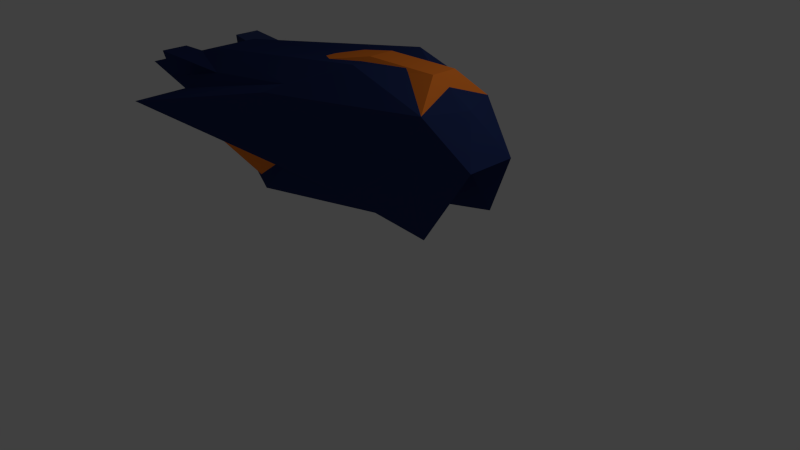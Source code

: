 # Source: ship.blend  (saved by Blender 2.73.0; exported with 4.5.12 LTS)
import bpy
from mathutils import Matrix  # noqa: F401  (used for matrix-valued properties, if any)

bpy.ops.wm.read_factory_settings(use_empty=True)
scene = bpy.context.scene
scene.name = 'Scene'

# ---- collections
col_collection_1 = bpy.data.collections.new('Collection 1'); scene.collection.children.link(col_collection_1)

# ---- materials (node trees are filled in below, after node groups)
mat_material_002 = bpy.data.materials.new('Material.002')
mat_material_002.alpha_threshold = 0.0
mat_material_002.use_transparent_shadow = False
mat_material_002.diffuse_color = (1.0, 0.2438, 0.02974, 1.0)
mat_material_002.roughness = 0.5
mat_material_004 = bpy.data.materials.new('Material.004')
mat_material_004.alpha_threshold = 0.0
mat_material_004.use_transparent_shadow = False
mat_material_004.diffuse_color = (0.02098, 0.0357, 0.1282, 1.0)
mat_material_004.roughness = 0.5
mat_material = bpy.data.materials.new('Material')
mat_material.alpha_threshold = 0.0
mat_material.use_transparent_shadow = False
mat_material.diffuse_color = (0.04206, 0.06342, 0.1734, 1.0)
mat_material.specular_color = (1.0, 0.9163, 0.9787)
mat_material.roughness = 0.5
mat_material.specular_intensity = 0.3316

# ---- material node trees

# ---- world
world_world = bpy.data.worlds.new('World'); scene.world = world_world
world_world.color = (0.05088, 0.05088, 0.05088)
world_world.use_sun_shadow = False
world_world.sun_shadow_jitter_overblur = 0.0
world_world.cycles.sampling_method = 'MANUAL'
world_world.cycles.sample_map_resolution = 256

# ---- cameras
cam_camera = bpy.data.cameras.new('Camera')
cam_camera.clip_end = 100.0
cam_camera.lens = 35.0
cam_camera.sensor_width = 32.0
cam_camera.sensor_height = 18.0
cam_camera.ortho_scale = 7.314
cam_camera.dof.focus_distance = 0.0
cam_camera.dof.aperture_fstop = 128.0

# ---- lights
light_lamp = bpy.data.lights.new('Lamp', 'POINT')
light_lamp.transmission_factor = 0.0
light_lamp.cutoff_distance = 30.0
light_lamp.energy = 100.0
light_lamp.shadow_buffer_clip_start = 1.001
light_lamp.shadow_soft_size = 0.1
light_lamp.shadow_maximum_resolution = 0.006
light_lamp.use_absolute_resolution = True
light_lamp.cycles.use_multiple_importance_sampling = False

# ---- meshes
me_cube = bpy.data.meshes.new('Cube')
me_cube.from_pydata([(-2.03, -0.4982, 0.2148), (-2.03, 0.3377, 0.2143), (0.4799, 0.4494, 0.1486), (0.4773, -0.5789, 0.1501), (-0.6898, -0.2307, 0.4881), (-0.69, 0.1018, 0.4878), (0.3047, 0.101, 0.4832), (0.3051, -0.2302, 0.4832), (-2.473, -0.5861, -1.422), (-2.473, 0.4571, -1.422), (-1.923, 0.4571, -1.447), (-1.923, -0.5861, -1.447), (-2.992, -0.8363, -0.987), (-2.992, 0.7073, -0.987), (-1.643, 0.7376, -0.9265), (-1.643, -0.8666, -0.9265)], [], [(4, 5, 1, 0), (5, 6, 2, 1), (6, 7, 3, 2), (7, 4, 0, 3), (0, 1, 2, 3), (7, 6, 5, 4), (12, 13, 9, 8), (13, 14, 10, 9), (14, 15, 11, 10), (15, 12, 8, 11), (8, 9, 10, 11), (15, 14, 13, 12)])
me_cube.materials.append(mat_material_002)
me_cube.use_remesh_preserve_volume = False
me_cube.use_remesh_preserve_attributes = False
me_cube.use_mirror_vertex_groups = False
me_cube.update()
me_cube_001 = bpy.data.meshes.new('Cube.001')
me_cube_001.from_pydata([(-1.0, -2.058, -1.307), (-1.0, -0.1883, -1.0), (1.0, 0.1871, -1.0), (1.0, -1.0, -1.0), (-1.34, -2.518, 1.0), (-1.34, -0.1883, 1.0), (6.501, 1.031, 0.522), (6.501, -2.017, 0.522)], [], [(4, 5, 1, 0), (5, 6, 2, 1), (6, 7, 3, 2), (7, 4, 0, 3), (0, 1, 2, 3), (7, 6, 5, 4)])
me_cube_001.materials.append(mat_material_004)
me_cube_001.use_remesh_preserve_volume = False
me_cube_001.use_remesh_preserve_attributes = False
me_cube_001.use_mirror_vertex_groups = False
me_cube_001.update()
me_icosphere = bpy.data.meshes.new('Icosphere')
me_icosphere.from_pydata([(0.0, 0.0, -1.028), (0.7236, -0.5257, -0.8276), (-0.2764, -0.8506, -0.4472), (-1.186, 0.0, -0.2712), (-0.2764, 0.8506, -0.4472), (0.7236, 0.5257, -0.8276), (-0.3231, -1.015, 0.4472), (-2.056, -0.5257, 0.0269), (-2.056, 0.5257, 0.0269), (-0.3231, 1.025, 0.4472), (0.7956, 0.0, 0.5206), (0.0, 0.0, 0.7528), (-0.7655, -0.5, -1.15), (0.4253, -0.309, -0.8507), (0.2629, -0.809, -0.5257), (0.7641, 0.0, -0.03158), (0.4253, 0.309, -0.8507), (-0.8174, 0.0, -1.15), (-1.182, -0.5, -0.2736), (-0.7655, 0.5, -1.15), (-1.182, 0.5, -0.2736), (0.2629, 0.809, -0.5257), (0.9511, -0.309, 0.0), (0.9511, 0.309, 0.0), (-1.358, -1.564, 0.0), (0.5878, -0.4785, 0.0), (-1.8, -0.309, -0.3649), (-1.369, -0.809, 0.0), (-1.369, 0.809, 0.0), (-1.8, 0.309, -0.3649), (0.5878, 0.5011, 0.0), (-1.358, 1.445, 0.0), (0.6882, -0.5, 0.5257), (-0.2629, -0.809, 0.5257), (-1.813, 0.0, -0.1616), (-0.2629, 0.809, 0.5257), (0.6882, 0.5, 0.5257), (0.1625, -0.5, 0.8507), (0.5257, 0.0, 0.8386), (-1.388, -0.309, 0.4303), (-1.388, 0.309, 0.4303), (0.1625, 0.5, 0.8507)], [], [(0, 13, 12), (1, 13, 15), (0, 12, 17), (0, 17, 19), (0, 19, 16), (1, 15, 22), (2, 14, 24), (3, 18, 26), (4, 20, 28), (5, 21, 30), (1, 22, 25), (2, 24, 27), (3, 26, 29), (4, 28, 31), (5, 30, 23), (6, 32, 37), (7, 33, 39), (8, 34, 40), (9, 35, 41), (10, 36, 38), (38, 41, 11), (38, 36, 41), (36, 9, 41), (41, 40, 11), (41, 35, 40), (35, 8, 40), (40, 39, 11), (40, 34, 39), (34, 7, 39), (39, 37, 11), (39, 33, 37), (33, 6, 37), (37, 38, 11), (37, 32, 38), (32, 10, 38), (23, 36, 10), (23, 30, 36), (30, 9, 36), (31, 35, 9), (31, 28, 35), (28, 8, 35), (29, 34, 8), (29, 26, 34), (26, 7, 34), (27, 33, 7), (27, 24, 33), (24, 6, 33), (25, 32, 6), (25, 22, 32), (22, 10, 32), (30, 31, 9), (30, 21, 31), (21, 4, 31), (28, 29, 8), (28, 20, 29), (20, 3, 29), (26, 27, 7), (26, 18, 27), (18, 2, 27), (24, 25, 6), (24, 14, 25), (14, 1, 25), (22, 23, 10), (22, 15, 23), (15, 5, 23), (16, 21, 5), (16, 19, 21), (19, 4, 21), (19, 20, 4), (19, 17, 20), (17, 3, 20), (17, 18, 3), (17, 12, 18), (12, 2, 18), (15, 16, 5), (15, 13, 16), (13, 0, 16), (12, 14, 2), (12, 13, 14), (13, 1, 14)])
me_icosphere.materials.append(mat_material_004)
me_icosphere.use_remesh_preserve_volume = False
me_icosphere.use_remesh_preserve_attributes = False
me_icosphere.use_mirror_vertex_groups = False
me_icosphere.update()
me_cube_000 = bpy.data.meshes.new('Cube.000')
me_cube_000.from_pydata([(-1.0, -1.385, -1.0), (-1.0, 0.4803, -1.302), (1.0, 0.1871, -1.0), (1.0, -1.559, -1.0), (-1.34, -1.385, 1.0), (-1.34, 0.9506, 1.0), (6.501, 0.4309, 0.522), (6.501, -2.576, 0.522)], [], [(4, 5, 1, 0), (5, 6, 2, 1), (6, 7, 3, 2), (7, 4, 0, 3), (0, 1, 2, 3), (7, 6, 5, 4)])
me_cube_000.materials.append(mat_material)
me_cube_000.use_remesh_preserve_volume = False
me_cube_000.use_remesh_preserve_attributes = False
me_cube_000.use_mirror_vertex_groups = False
me_cube_000.update()

# ---- objects
ob_cube = bpy.data.objects.new('Cube', me_cube)
ob_engine_right = bpy.data.objects.new('Engine Right', me_cube_001)
ob_icosphere = bpy.data.objects.new('Icosphere', me_icosphere)
ob_lamp = bpy.data.objects.new('Lamp', light_lamp)
ob_camera = bpy.data.objects.new('Camera', cam_camera)
ob_engine_left = bpy.data.objects.new('Engine Left', me_cube_000)

# ---- transforms, parenting, visibility, modifiers, constraints
ob_cube.location = (0.9122, 0.06484, 2.18)
ob_cube.lineart.crease_threshold = 0.0
ob_engine_right.location = (-3.184, -0.384, 2.008)
ob_engine_right.scale = (0.1594, 0.1594, 0.1594)
ob_engine_right.lineart.crease_threshold = 0.0
ob_icosphere.location = (0.0, 0.0, 1.789)
ob_icosphere.scale = (2.02, 1.03, 1.03)
ob_icosphere.lineart.crease_threshold = 0.0
ob_lamp.location = (4.076, 1.005, 5.904)
ob_lamp.rotation_euler = (0.6503, 0.05522, 1.866)
ob_lamp.lock_rotations_4d = False
ob_lamp.empty_display_type = 'ARROWS'
ob_lamp.color = (0.0, 0.0, 0.0, 0.0)
ob_lamp.lineart.crease_threshold = 0.0
ob_camera.location = (7.481, -6.508, 5.344)
ob_camera.rotation_euler = (1.109, 0.01082, 0.8149)
ob_camera.lock_rotations_4d = False
ob_camera.empty_display_type = 'ARROWS'
ob_camera.color = (0.0, 0.0, 0.0, 0.0)
ob_camera.display_type = 'WIRE'
ob_camera.lineart.crease_threshold = 0.0
ob_engine_left.location = (-3.184, 0.6335, 2.008)
ob_engine_left.scale = (0.1594, 0.1594, 0.1594)
ob_engine_left.lineart.crease_threshold = 0.0

# ---- collection membership
col_collection_1.objects.link(ob_cube)
col_collection_1.objects.link(ob_engine_right)
col_collection_1.objects.link(ob_icosphere)
col_collection_1.objects.link(ob_lamp)
col_collection_1.objects.link(ob_camera)
col_collection_1.objects.link(ob_engine_left)

# ---- scene / render settings (as saved in the file)
scene.camera = ob_camera
scene.frame_start = 1; scene.frame_end = 250; scene.frame_set(1)
scene.render.engine = 'BLENDER_EEVEE_NEXT'
scene.render.resolution_percentage = 50
scene.render.dither_intensity = 0.0
scene.cycles.use_denoising = False
scene.cycles.samples = 10
scene.cycles.sampling_pattern = 'TABULATED_SOBOL'
scene.cycles.light_sampling_threshold = 0.0
scene.cycles.use_adaptive_sampling = False
scene.cycles.use_light_tree = False
scene.cycles.blur_glossy = 0.0
scene.cycles.pixel_filter_type = 'GAUSSIAN'
scene.cycles.sample_clamp_indirect = 0.0
scene.view_settings.view_transform = 'Standard'
bpy.context.view_layer.update()
